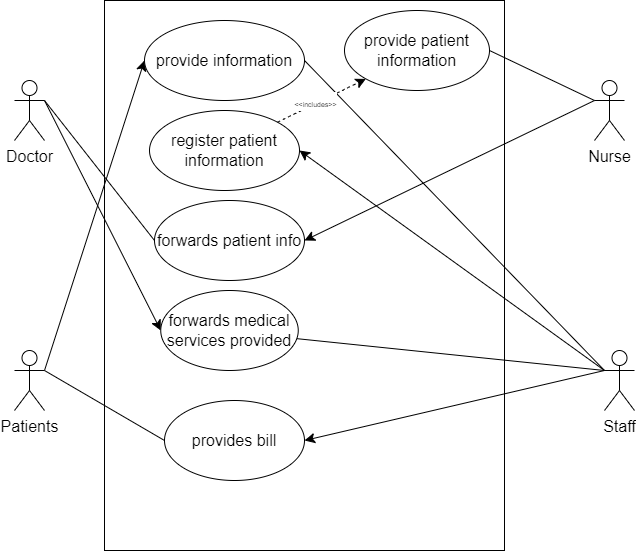

The diagram above was exported from draw.io. Its source (the exported page's mxGraphModel, read from the mxfile embedded in the PNG):
<mxGraphModel dx="778" dy="595" grid="1" gridSize="10" guides="1" tooltips="1" connect="1" arrows="1" fold="1" page="1" pageScale="1" pageWidth="850" pageHeight="1100" math="0" shadow="0">
  <root>
    <mxCell id="0" />
    <mxCell id="1" parent="0" />
    <mxCell id="gg3dIu_S_uB4UQUJQR4M-1" value="" style="rounded=0;whiteSpace=wrap;html=1;fontSize=16;" vertex="1" parent="1">
      <mxGeometry x="200" y="40" width="400" height="550" as="geometry" />
    </mxCell>
    <mxCell id="gg3dIu_S_uB4UQUJQR4M-29" style="edgeStyle=none;curved=1;rounded=0;orthogonalLoop=1;jettySize=auto;html=1;exitX=1;exitY=0.3333333333333333;exitDx=0;exitDy=0;exitPerimeter=0;entryX=0;entryY=0.5;entryDx=0;entryDy=0;fontSize=12;startSize=8;endSize=8;" edge="1" parent="1" source="gg3dIu_S_uB4UQUJQR4M-2" target="gg3dIu_S_uB4UQUJQR4M-28">
      <mxGeometry relative="1" as="geometry" />
    </mxCell>
    <mxCell id="gg3dIu_S_uB4UQUJQR4M-2" value="Doctor" style="shape=umlActor;verticalLabelPosition=bottom;verticalAlign=top;html=1;outlineConnect=0;fontSize=16;" vertex="1" parent="1">
      <mxGeometry x="110" y="120" width="30" height="60" as="geometry" />
    </mxCell>
    <mxCell id="gg3dIu_S_uB4UQUJQR4M-13" style="edgeStyle=none;curved=1;rounded=0;orthogonalLoop=1;jettySize=auto;html=1;exitX=1;exitY=0.3333333333333333;exitDx=0;exitDy=0;exitPerimeter=0;entryX=0;entryY=0.5;entryDx=0;entryDy=0;fontSize=12;startSize=8;endSize=8;" edge="1" parent="1" source="gg3dIu_S_uB4UQUJQR4M-3" target="gg3dIu_S_uB4UQUJQR4M-9">
      <mxGeometry relative="1" as="geometry" />
    </mxCell>
    <mxCell id="gg3dIu_S_uB4UQUJQR4M-3" value="Patients" style="shape=umlActor;verticalLabelPosition=bottom;verticalAlign=top;html=1;outlineConnect=0;fontSize=16;" vertex="1" parent="1">
      <mxGeometry x="110" y="390" width="30" height="60" as="geometry" />
    </mxCell>
    <mxCell id="gg3dIu_S_uB4UQUJQR4M-24" style="edgeStyle=none;curved=1;rounded=0;orthogonalLoop=1;jettySize=auto;html=1;exitX=0;exitY=0.3333333333333333;exitDx=0;exitDy=0;exitPerimeter=0;entryX=1;entryY=0.5;entryDx=0;entryDy=0;fontSize=12;startSize=8;endSize=8;" edge="1" parent="1" source="gg3dIu_S_uB4UQUJQR4M-4" target="gg3dIu_S_uB4UQUJQR4M-23">
      <mxGeometry relative="1" as="geometry" />
    </mxCell>
    <mxCell id="gg3dIu_S_uB4UQUJQR4M-4" value="Nurse" style="shape=umlActor;verticalLabelPosition=bottom;verticalAlign=top;html=1;outlineConnect=0;fontSize=16;" vertex="1" parent="1">
      <mxGeometry x="690" y="120" width="30" height="60" as="geometry" />
    </mxCell>
    <mxCell id="gg3dIu_S_uB4UQUJQR4M-18" style="edgeStyle=none;curved=1;rounded=0;orthogonalLoop=1;jettySize=auto;html=1;exitX=0;exitY=0.3333333333333333;exitDx=0;exitDy=0;exitPerimeter=0;entryX=1;entryY=0.5;entryDx=0;entryDy=0;fontSize=12;startSize=8;endSize=8;" edge="1" parent="1" source="gg3dIu_S_uB4UQUJQR4M-8" target="gg3dIu_S_uB4UQUJQR4M-14">
      <mxGeometry relative="1" as="geometry" />
    </mxCell>
    <mxCell id="gg3dIu_S_uB4UQUJQR4M-8" value="Staff" style="shape=umlActor;verticalLabelPosition=bottom;verticalAlign=top;html=1;outlineConnect=0;fontSize=16;" vertex="1" parent="1">
      <mxGeometry x="700" y="390" width="30" height="60" as="geometry" />
    </mxCell>
    <mxCell id="gg3dIu_S_uB4UQUJQR4M-9" value="provide information" style="ellipse;whiteSpace=wrap;html=1;fontSize=16;" vertex="1" parent="1">
      <mxGeometry x="240" y="60" width="160" height="80" as="geometry" />
    </mxCell>
    <mxCell id="gg3dIu_S_uB4UQUJQR4M-14" value="register patient information" style="ellipse;whiteSpace=wrap;html=1;fontSize=16;" vertex="1" parent="1">
      <mxGeometry x="245" y="150" width="150" height="80" as="geometry" />
    </mxCell>
    <mxCell id="gg3dIu_S_uB4UQUJQR4M-15" value="" style="endArrow=none;html=1;rounded=0;fontSize=12;startSize=8;endSize=8;curved=1;exitX=1;exitY=0.5;exitDx=0;exitDy=0;entryX=0;entryY=0.3333333333333333;entryDx=0;entryDy=0;entryPerimeter=0;" edge="1" parent="1" source="gg3dIu_S_uB4UQUJQR4M-9" target="gg3dIu_S_uB4UQUJQR4M-8">
      <mxGeometry width="50" height="50" relative="1" as="geometry">
        <mxPoint x="390" y="330" as="sourcePoint" />
        <mxPoint x="440" y="280" as="targetPoint" />
      </mxGeometry>
    </mxCell>
    <mxCell id="gg3dIu_S_uB4UQUJQR4M-19" value="provide patient information" style="ellipse;whiteSpace=wrap;html=1;fontSize=16;" vertex="1" parent="1">
      <mxGeometry x="440" y="50" width="145" height="80" as="geometry" />
    </mxCell>
    <mxCell id="gg3dIu_S_uB4UQUJQR4M-20" value="" style="endArrow=classic;html=1;rounded=0;fontSize=12;startSize=8;endSize=8;curved=1;exitX=1;exitY=0;exitDx=0;exitDy=0;entryX=0;entryY=1;entryDx=0;entryDy=0;dashed=1;" edge="1" parent="1" source="gg3dIu_S_uB4UQUJQR4M-14" target="gg3dIu_S_uB4UQUJQR4M-19">
      <mxGeometry relative="1" as="geometry">
        <mxPoint x="350" y="330" as="sourcePoint" />
        <mxPoint x="450" y="330" as="targetPoint" />
      </mxGeometry>
    </mxCell>
    <mxCell id="gg3dIu_S_uB4UQUJQR4M-21" value="&lt;font style=&quot;font-size: 7px;&quot;&gt;&amp;lt;&amp;lt;includes&amp;gt;&amp;gt;&lt;/font&gt;" style="edgeLabel;resizable=0;html=1;align=center;verticalAlign=middle;fontSize=16;" connectable="0" vertex="1" parent="gg3dIu_S_uB4UQUJQR4M-20">
      <mxGeometry relative="1" as="geometry">
        <mxPoint x="-7" as="offset" />
      </mxGeometry>
    </mxCell>
    <mxCell id="gg3dIu_S_uB4UQUJQR4M-22" value="" style="endArrow=none;html=1;rounded=0;fontSize=12;startSize=8;endSize=8;curved=1;exitX=1;exitY=0.5;exitDx=0;exitDy=0;entryX=0;entryY=0.3333333333333333;entryDx=0;entryDy=0;entryPerimeter=0;" edge="1" parent="1" source="gg3dIu_S_uB4UQUJQR4M-19" target="gg3dIu_S_uB4UQUJQR4M-4">
      <mxGeometry width="50" height="50" relative="1" as="geometry">
        <mxPoint x="390" y="330" as="sourcePoint" />
        <mxPoint x="440" y="280" as="targetPoint" />
      </mxGeometry>
    </mxCell>
    <mxCell id="gg3dIu_S_uB4UQUJQR4M-23" value="forwards patient info" style="ellipse;whiteSpace=wrap;html=1;fontSize=16;" vertex="1" parent="1">
      <mxGeometry x="250" y="240" width="150" height="80" as="geometry" />
    </mxCell>
    <mxCell id="gg3dIu_S_uB4UQUJQR4M-25" value="" style="endArrow=none;html=1;rounded=0;fontSize=12;startSize=8;endSize=8;curved=1;exitX=1;exitY=0.3333333333333333;exitDx=0;exitDy=0;exitPerimeter=0;entryX=0;entryY=0.5;entryDx=0;entryDy=0;" edge="1" parent="1" source="gg3dIu_S_uB4UQUJQR4M-2" target="gg3dIu_S_uB4UQUJQR4M-23">
      <mxGeometry width="50" height="50" relative="1" as="geometry">
        <mxPoint x="390" y="330" as="sourcePoint" />
        <mxPoint x="440" y="280" as="targetPoint" />
      </mxGeometry>
    </mxCell>
    <mxCell id="gg3dIu_S_uB4UQUJQR4M-28" value="forwards medical services provided" style="ellipse;whiteSpace=wrap;html=1;fontSize=16;" vertex="1" parent="1">
      <mxGeometry x="256.25" y="330" width="137.5" height="80" as="geometry" />
    </mxCell>
    <mxCell id="gg3dIu_S_uB4UQUJQR4M-30" value="" style="endArrow=none;html=1;rounded=0;fontSize=12;startSize=8;endSize=8;curved=1;exitX=0.99;exitY=0.602;exitDx=0;exitDy=0;exitPerimeter=0;entryX=0;entryY=0.3333333333333333;entryDx=0;entryDy=0;entryPerimeter=0;" edge="1" parent="1" source="gg3dIu_S_uB4UQUJQR4M-28" target="gg3dIu_S_uB4UQUJQR4M-8">
      <mxGeometry width="50" height="50" relative="1" as="geometry">
        <mxPoint x="390" y="330" as="sourcePoint" />
        <mxPoint x="630" y="450" as="targetPoint" />
      </mxGeometry>
    </mxCell>
    <mxCell id="gg3dIu_S_uB4UQUJQR4M-31" value="provides bill" style="ellipse;whiteSpace=wrap;html=1;fontSize=16;" vertex="1" parent="1">
      <mxGeometry x="260" y="440" width="140" height="80" as="geometry" />
    </mxCell>
    <mxCell id="gg3dIu_S_uB4UQUJQR4M-32" value="" style="endArrow=classic;html=1;rounded=0;fontSize=12;startSize=8;endSize=8;curved=1;exitX=0;exitY=0.3333333333333333;exitDx=0;exitDy=0;exitPerimeter=0;entryX=1;entryY=0.5;entryDx=0;entryDy=0;" edge="1" parent="1" source="gg3dIu_S_uB4UQUJQR4M-8" target="gg3dIu_S_uB4UQUJQR4M-31">
      <mxGeometry width="50" height="50" relative="1" as="geometry">
        <mxPoint x="390" y="330" as="sourcePoint" />
        <mxPoint x="440" y="280" as="targetPoint" />
      </mxGeometry>
    </mxCell>
    <mxCell id="gg3dIu_S_uB4UQUJQR4M-33" value="" style="endArrow=none;html=1;rounded=0;fontSize=12;startSize=8;endSize=8;curved=1;exitX=0;exitY=0.5;exitDx=0;exitDy=0;entryX=1;entryY=0.3333333333333333;entryDx=0;entryDy=0;entryPerimeter=0;" edge="1" parent="1" source="gg3dIu_S_uB4UQUJQR4M-31" target="gg3dIu_S_uB4UQUJQR4M-3">
      <mxGeometry width="50" height="50" relative="1" as="geometry">
        <mxPoint x="390" y="330" as="sourcePoint" />
        <mxPoint x="440" y="280" as="targetPoint" />
      </mxGeometry>
    </mxCell>
  </root>
</mxGraphModel>